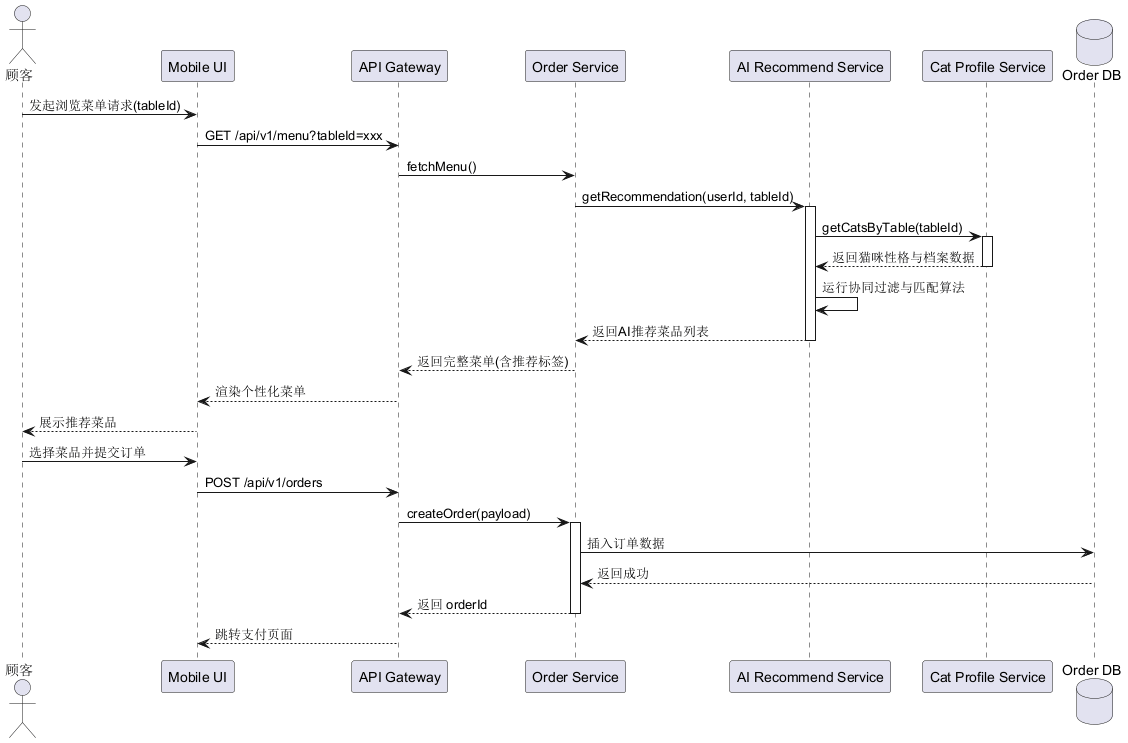

The diagram above was rendered by PlantUML. Its source (embedded in the PNG):
@startuml NekoCafe_Sequence_AIOrder
actor "顾客" as Customer
participant "Mobile UI" as UI
participant "API Gateway" as Gateway
participant "Order Service" as OrderSvc
participant "AI Recommend Service" as AISvc
participant "Cat Profile Service" as CatSvc
database "Order DB" as DB

Customer -> UI : 发起浏览菜单请求(tableId)
UI -> Gateway : GET /api/v1/menu?tableId=xxx
Gateway -> OrderSvc : fetchMenu()
OrderSvc -> AISvc : getRecommendation(userId, tableId)
activate AISvc

AISvc -> CatSvc : getCatsByTable(tableId)
activate CatSvc
CatSvc --> AISvc : 返回猫咪性格与档案数据
deactivate CatSvc

AISvc -> AISvc : 运行协同过滤与匹配算法
AISvc --> OrderSvc : 返回AI推荐菜品列表
deactivate AISvc

OrderSvc --> Gateway : 返回完整菜单(含推荐标签)
Gateway --> UI : 渲染个性化菜单
UI --> Customer : 展示推荐菜品

Customer -> UI : 选择菜品并提交订单
UI -> Gateway : POST /api/v1/orders
Gateway -> OrderSvc : createOrder(payload)
activate OrderSvc
OrderSvc -> DB : 插入订单数据
DB --> OrderSvc : 返回成功
OrderSvc --> Gateway : 返回 orderId
deactivate OrderSvc
Gateway --> UI : 跳转支付页面
@enduml